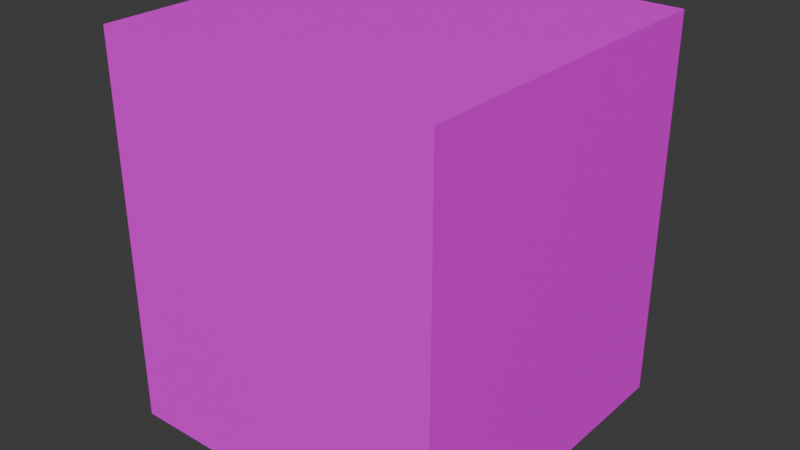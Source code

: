 # Source: kleenex_box.blend  (saved by Blender 4.5.90; exported with 4.5.12 LTS)
import bpy
from mathutils import Matrix  # noqa: F401  (used for matrix-valued properties, if any)

bpy.ops.wm.read_factory_settings(use_empty=True)
scene = bpy.context.scene
scene.name = 'Scene'

# ---- collections
col_kleenexbox = bpy.data.collections.new('KleenexBox'); scene.collection.children.link(col_kleenexbox)

# ---- images (referenced by path relative to the original .blend; pixels are not part of the script)
import os
ASSET_DIR = os.environ.get("B2B_ASSET_DIR", "")  # directory of the original .blend (textures are referenced by path, not embedded)
HERE = os.path.dirname(os.path.abspath(__file__))  # packed textures are extracted next to this script under _unpacked/

def load_image(name, relpath, width, height, colorspace="sRGB"):
    """Load a texture the original file referenced (path relative to the .blend, or extracted next to this script)."""
    p = next((c for c in (os.path.join(HERE, relpath), os.path.join(ASSET_DIR, relpath)) if relpath and os.path.exists(c)), "")
    if p:
        img = bpy.data.images.load(p, check_existing=True)
        img.name = name
    else:  # same state as the original file: an image datablock whose file is absent (Cycles renders it pink)
        img = bpy.data.images.new(name, width, height)
        img.source = "FILE"
        img.filepath = "//" + (relpath or name)
    img.colorspace_settings.name = colorspace
    return img
img_kleenex_box_001_png = load_image('kleenex_box_001.png', 'kleenex_box_001.png', 1024, 1024, 'sRGB')

# ---- materials (node trees are filled in below, after node groups)
mat_material = bpy.data.materials.new('Material')
mat_material.alpha_threshold = 0.0
mat_material.roughness = 0.5
mat_material.line_color = (0.0, 0.0, 0.0, 1.0)

# ---- material node trees
mat_material.use_nodes = True; mat_material.node_tree.nodes.clear()
_N = mat_material.node_tree.nodes; _L = mat_material.node_tree.links
n0 = _N.new('ShaderNodeOutputMaterial'); n0.name = 'Material Output'; n0.location = (108, 101)
n1 = _N.new('ShaderNodeBsdfPrincipled'); n1.name = 'Principled BSDF'; n1.location = (-200, 100)
n1.inputs[3].default_value = 1.45
n2 = _N.new('ShaderNodeTexImage'); n2.name = 'Image Texture'; n2.location = (-515, 49)
n2.image = img_kleenex_box_001_png
_L.new(n1.outputs[0], n0.inputs[0])
_L.new(n2.outputs[0], n1.inputs[0])
n0.is_active_output = True

# ---- world
world_world = bpy.data.worlds.new('World'); scene.world = world_world
world_world.use_nodes = True; world_world.node_tree.nodes.clear()
_N = world_world.node_tree.nodes; _L = world_world.node_tree.links
n0 = _N.new('ShaderNodeOutputWorld'); n0.name = 'World Output'; n0.location = (200, 100)
n1 = _N.new('ShaderNodeBackground'); n1.name = 'Background'; n1.location = (-200, 100)
n1.inputs[0].default_value = (0.05088, 0.05088, 0.05088, 1.0)
_L.new(n1.outputs[0], n0.inputs[0])
n0.is_active_output = True
world_world.color = (0.05088, 0.05088, 0.05088)
world_world.sun_shadow_jitter_overblur = 0.0

# ---- meshes
me_kleenexbox = bpy.data.meshes.new('KleenexBox')
me_kleenexbox.from_pydata([(1.0, 1.0, 1.0), (1.0, 1.0, -1.0), (1.0, -1.0, 1.0), (1.0, -1.0, -1.0), (-1.0, 1.0, 1.0), (-1.0, 1.0, -1.0), (-1.0, -1.0, 1.0), (-1.0, -1.0, -1.0)], [], [(0, 4, 6, 2), (3, 2, 6, 7), (7, 6, 4, 5), (5, 1, 3, 7), (1, 0, 2, 3), (5, 4, 0, 1)])
_uv = me_kleenexbox.uv_layers.new(name='UVMap')
_uv.uv.foreach_set('vector', [0.25, 0.75, 0.5, 0.75, 0.5, 0.9999, 0.25, 0.9999, 0.25, 0.25, 0.25, 8.658e-05, 0.5, 8.657e-05, 0.5, 0.25, 0.75, 0.5, 0.75, 0.75, 0.5, 0.75, 0.5, 0.5, 0.5, 0.5, 0.25, 0.5, 0.25, 0.25, 0.5, 0.25, 0.25, 0.5, 0.25, 0.75, 8.659e-05, 0.75, 8.657e-05, 0.5, 0.5, 0.5, 0.5, 0.75, 0.25, 0.75, 0.25, 0.5])
me_kleenexbox.materials.append(mat_material)
me_kleenexbox.use_mirror_vertex_groups = False
me_kleenexbox.update()

# ---- objects
ob_kleenexbox = bpy.data.objects.new('KleenexBox', me_kleenexbox)

# ---- transforms, parenting, visibility, modifiers, constraints
ob_kleenexbox.location = (0.0, 0.0, 0.0)
ob_kleenexbox.scale = (0.055, 0.055, 0.0625)
ob_kleenexbox.lock_rotations_4d = False
ob_kleenexbox.empty_display_type = 'ARROWS'
ob_kleenexbox.lineart.crease_threshold = 0.0

# ---- collection membership
col_kleenexbox.objects.link(ob_kleenexbox)

# ---- scene / render settings (as saved in the file)
scene.frame_start = 1; scene.frame_end = 250; scene.frame_set(1)
scene.render.engine = 'BLENDER_EEVEE_NEXT'
bpy.context.view_layer.update()

# ---- added for rendering (the .blend has no active camera and no usable light): camera, sun
cam_auto = bpy.data.cameras.new('AutoCamera')
cam_auto.lens = 50.0
cam_auto.sensor_width = 36.0
cam_auto.clip_end = 1000.0
ob_auto_camera = bpy.data.objects.new('AutoCamera', cam_auto)
scene.collection.objects.link(ob_auto_camera)
ob_auto_camera.location = (0.185045, -0.222054, 0.148036)
ob_auto_camera.rotation_euler = (1.09748, -7.21219e-08, 0.694738)
scene.camera = ob_auto_camera
light_auto_sun = bpy.data.lights.new('AutoSun', 'SUN')
light_auto_sun.energy = 3.0
light_auto_sun.angle = 0.0523599
ob_auto_sun = bpy.data.objects.new('AutoSun', light_auto_sun)
scene.collection.objects.link(ob_auto_sun)
ob_auto_sun.rotation_euler = (0.872665, 0.174533, 0.523599)
bpy.context.view_layer.update()
